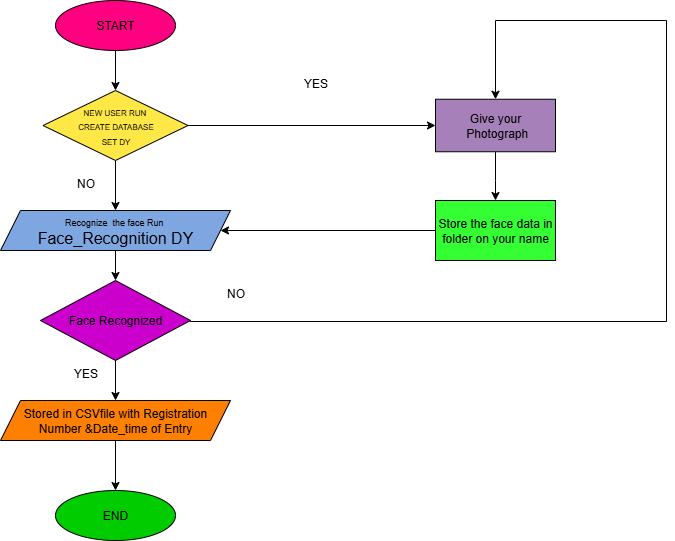

The diagram above was exported from draw.io. Its source (the exported page's mxGraphModel, read from the mxfile embedded in the PNG):
<mxGraphModel dx="1025" dy="1631" grid="1" gridSize="10" guides="1" tooltips="1" connect="1" arrows="1" fold="1" page="1" pageScale="1" pageWidth="850" pageHeight="1100" math="0" shadow="0">
  <root>
    <mxCell id="0" />
    <mxCell id="1" parent="0" />
    <mxCell id="OYXKznqY-VeB6DTfImg8-10" style="edgeStyle=orthogonalEdgeStyle;rounded=0;orthogonalLoop=1;jettySize=auto;html=1;exitX=0.5;exitY=1;exitDx=0;exitDy=0;entryX=0.5;entryY=0;entryDx=0;entryDy=0;" parent="1" source="OYXKznqY-VeB6DTfImg8-1" target="OYXKznqY-VeB6DTfImg8-2" edge="1">
      <mxGeometry relative="1" as="geometry" />
    </mxCell>
    <mxCell id="OYXKznqY-VeB6DTfImg8-1" value="START" style="ellipse;whiteSpace=wrap;html=1;fillColor=#FF0080;" parent="1" vertex="1">
      <mxGeometry x="150" y="-1060" width="120" height="50" as="geometry" />
    </mxCell>
    <mxCell id="OYXKznqY-VeB6DTfImg8-11" style="edgeStyle=orthogonalEdgeStyle;rounded=0;orthogonalLoop=1;jettySize=auto;html=1;exitX=0.5;exitY=1;exitDx=0;exitDy=0;entryX=0.5;entryY=0;entryDx=0;entryDy=0;" parent="1" source="OYXKznqY-VeB6DTfImg8-2" target="OYXKznqY-VeB6DTfImg8-3" edge="1">
      <mxGeometry relative="1" as="geometry" />
    </mxCell>
    <mxCell id="OYXKznqY-VeB6DTfImg8-18" style="edgeStyle=orthogonalEdgeStyle;rounded=0;orthogonalLoop=1;jettySize=auto;html=1;exitX=1;exitY=0.5;exitDx=0;exitDy=0;entryX=0;entryY=0.5;entryDx=0;entryDy=0;" parent="1" source="OYXKznqY-VeB6DTfImg8-2" target="OYXKznqY-VeB6DTfImg8-8" edge="1">
      <mxGeometry relative="1" as="geometry" />
    </mxCell>
    <mxCell id="OYXKznqY-VeB6DTfImg8-2" value="&lt;font style=&quot;font-size: 8px;&quot;&gt;NEW USER RUN&amp;nbsp;&lt;/font&gt;&lt;div&gt;&lt;font style=&quot;font-size: 8px;&quot;&gt;CREATE DATABASE&lt;/font&gt;&lt;/div&gt;&lt;div&gt;&lt;font style=&quot;font-size: 8px;&quot;&gt;&amp;nbsp;SET DY&amp;nbsp;&lt;/font&gt;&lt;/div&gt;" style="rhombus;whiteSpace=wrap;html=1;fillColor=#FFE845;" parent="1" vertex="1">
      <mxGeometry x="137.5" y="-970" width="145" height="70" as="geometry" />
    </mxCell>
    <mxCell id="OYXKznqY-VeB6DTfImg8-12" style="edgeStyle=orthogonalEdgeStyle;rounded=0;orthogonalLoop=1;jettySize=auto;html=1;exitX=0.5;exitY=1;exitDx=0;exitDy=0;entryX=0.5;entryY=0;entryDx=0;entryDy=0;" parent="1" source="OYXKznqY-VeB6DTfImg8-3" target="OYXKznqY-VeB6DTfImg8-4" edge="1">
      <mxGeometry relative="1" as="geometry" />
    </mxCell>
    <mxCell id="OYXKznqY-VeB6DTfImg8-3" value="&lt;font style=&quot;font-size: 9px;&quot;&gt;Recognize&amp;nbsp; the face Run&amp;nbsp;&lt;/font&gt;&lt;div&gt;&lt;font size=&quot;3&quot;&gt;Face_Recognition DY&lt;/font&gt;&lt;/div&gt;" style="shape=parallelogram;perimeter=parallelogramPerimeter;whiteSpace=wrap;html=1;fixedSize=1;fillColor=#7EA6E0;" parent="1" vertex="1">
      <mxGeometry x="95" y="-850" width="230" height="40" as="geometry" />
    </mxCell>
    <mxCell id="OYXKznqY-VeB6DTfImg8-13" style="edgeStyle=orthogonalEdgeStyle;rounded=0;orthogonalLoop=1;jettySize=auto;html=1;exitX=0.5;exitY=1;exitDx=0;exitDy=0;entryX=0.5;entryY=0;entryDx=0;entryDy=0;" parent="1" source="OYXKznqY-VeB6DTfImg8-4" target="OYXKznqY-VeB6DTfImg8-5" edge="1">
      <mxGeometry relative="1" as="geometry" />
    </mxCell>
    <mxCell id="OYXKznqY-VeB6DTfImg8-15" style="edgeStyle=orthogonalEdgeStyle;rounded=0;orthogonalLoop=1;jettySize=auto;html=1;exitX=1;exitY=0.5;exitDx=0;exitDy=0;entryX=0.5;entryY=0;entryDx=0;entryDy=0;" parent="1" target="OYXKznqY-VeB6DTfImg8-8" edge="1">
      <mxGeometry relative="1" as="geometry">
        <mxPoint x="600" y="-970" as="targetPoint" />
        <mxPoint x="285" y="-740" as="sourcePoint" />
        <Array as="points">
          <mxPoint x="285" y="-739" />
          <mxPoint x="761" y="-739" />
          <mxPoint x="761" y="-1040" />
          <mxPoint x="590" y="-1040" />
        </Array>
      </mxGeometry>
    </mxCell>
    <mxCell id="OYXKznqY-VeB6DTfImg8-4" value="Face Recognized" style="rhombus;whiteSpace=wrap;html=1;fillColor=#CC00CC;" parent="1" vertex="1">
      <mxGeometry x="135" y="-780" width="150" height="80" as="geometry" />
    </mxCell>
    <mxCell id="OYXKznqY-VeB6DTfImg8-14" style="edgeStyle=orthogonalEdgeStyle;rounded=0;orthogonalLoop=1;jettySize=auto;html=1;exitX=0.5;exitY=1;exitDx=0;exitDy=0;entryX=0.5;entryY=0;entryDx=0;entryDy=0;" parent="1" source="OYXKznqY-VeB6DTfImg8-5" target="OYXKznqY-VeB6DTfImg8-7" edge="1">
      <mxGeometry relative="1" as="geometry" />
    </mxCell>
    <mxCell id="OYXKznqY-VeB6DTfImg8-5" value="Stored in CSVfile with Registration Number &amp;amp;Date_time of Entry" style="shape=parallelogram;perimeter=parallelogramPerimeter;whiteSpace=wrap;html=1;fixedSize=1;fillColor=#FF8000;" parent="1" vertex="1">
      <mxGeometry x="95" y="-660" width="230" height="40" as="geometry" />
    </mxCell>
    <mxCell id="OYXKznqY-VeB6DTfImg8-7" value="END" style="ellipse;whiteSpace=wrap;html=1;fillColor=#00CC00;" parent="1" vertex="1">
      <mxGeometry x="150" y="-570" width="120" height="50" as="geometry" />
    </mxCell>
    <mxCell id="OYXKznqY-VeB6DTfImg8-17" style="edgeStyle=orthogonalEdgeStyle;rounded=0;orthogonalLoop=1;jettySize=auto;html=1;exitX=0.5;exitY=1;exitDx=0;exitDy=0;entryX=0.5;entryY=0;entryDx=0;entryDy=0;" parent="1" source="OYXKznqY-VeB6DTfImg8-8" target="OYXKznqY-VeB6DTfImg8-9" edge="1">
      <mxGeometry relative="1" as="geometry">
        <Array as="points">
          <mxPoint x="590" y="-880" />
          <mxPoint x="590" y="-880" />
        </Array>
      </mxGeometry>
    </mxCell>
    <mxCell id="OYXKznqY-VeB6DTfImg8-8" value="Give your&lt;div&gt;&amp;nbsp;Photograph&lt;/div&gt;" style="rounded=0;whiteSpace=wrap;html=1;fillColor=#A680B8;" parent="1" vertex="1">
      <mxGeometry x="530" y="-961.25" width="120" height="52.5" as="geometry" />
    </mxCell>
    <mxCell id="OYXKznqY-VeB6DTfImg8-19" style="edgeStyle=orthogonalEdgeStyle;rounded=0;orthogonalLoop=1;jettySize=auto;html=1;exitX=0;exitY=0.5;exitDx=0;exitDy=0;entryX=1;entryY=0.5;entryDx=0;entryDy=0;" parent="1" source="OYXKznqY-VeB6DTfImg8-9" target="OYXKznqY-VeB6DTfImg8-3" edge="1">
      <mxGeometry relative="1" as="geometry" />
    </mxCell>
    <mxCell id="OYXKznqY-VeB6DTfImg8-9" value="Store the face data in folder on your name" style="rounded=0;whiteSpace=wrap;html=1;fillColor=#33FF33;" parent="1" vertex="1">
      <mxGeometry x="530" y="-860" width="120" height="60" as="geometry" />
    </mxCell>
    <mxCell id="OYXKznqY-VeB6DTfImg8-20" value="YES" style="text;html=1;align=center;verticalAlign=middle;resizable=0;points=[];autosize=1;strokeColor=none;fillColor=none;" parent="1" vertex="1">
      <mxGeometry x="155" y="-702" width="50" height="30" as="geometry" />
    </mxCell>
    <mxCell id="OYXKznqY-VeB6DTfImg8-21" value="NO" style="text;html=1;align=center;verticalAlign=middle;resizable=0;points=[];autosize=1;strokeColor=none;fillColor=none;" parent="1" vertex="1">
      <mxGeometry x="160" y="-892" width="40" height="30" as="geometry" />
    </mxCell>
    <mxCell id="OYXKznqY-VeB6DTfImg8-22" value="NO" style="text;html=1;align=center;verticalAlign=middle;resizable=0;points=[];autosize=1;strokeColor=none;fillColor=none;" parent="1" vertex="1">
      <mxGeometry x="310" y="-782" width="40" height="30" as="geometry" />
    </mxCell>
    <mxCell id="OYXKznqY-VeB6DTfImg8-23" value="YES" style="text;html=1;align=center;verticalAlign=middle;resizable=0;points=[];autosize=1;strokeColor=none;fillColor=none;" parent="1" vertex="1">
      <mxGeometry x="385" y="-992" width="50" height="30" as="geometry" />
    </mxCell>
  </root>
</mxGraphModel>